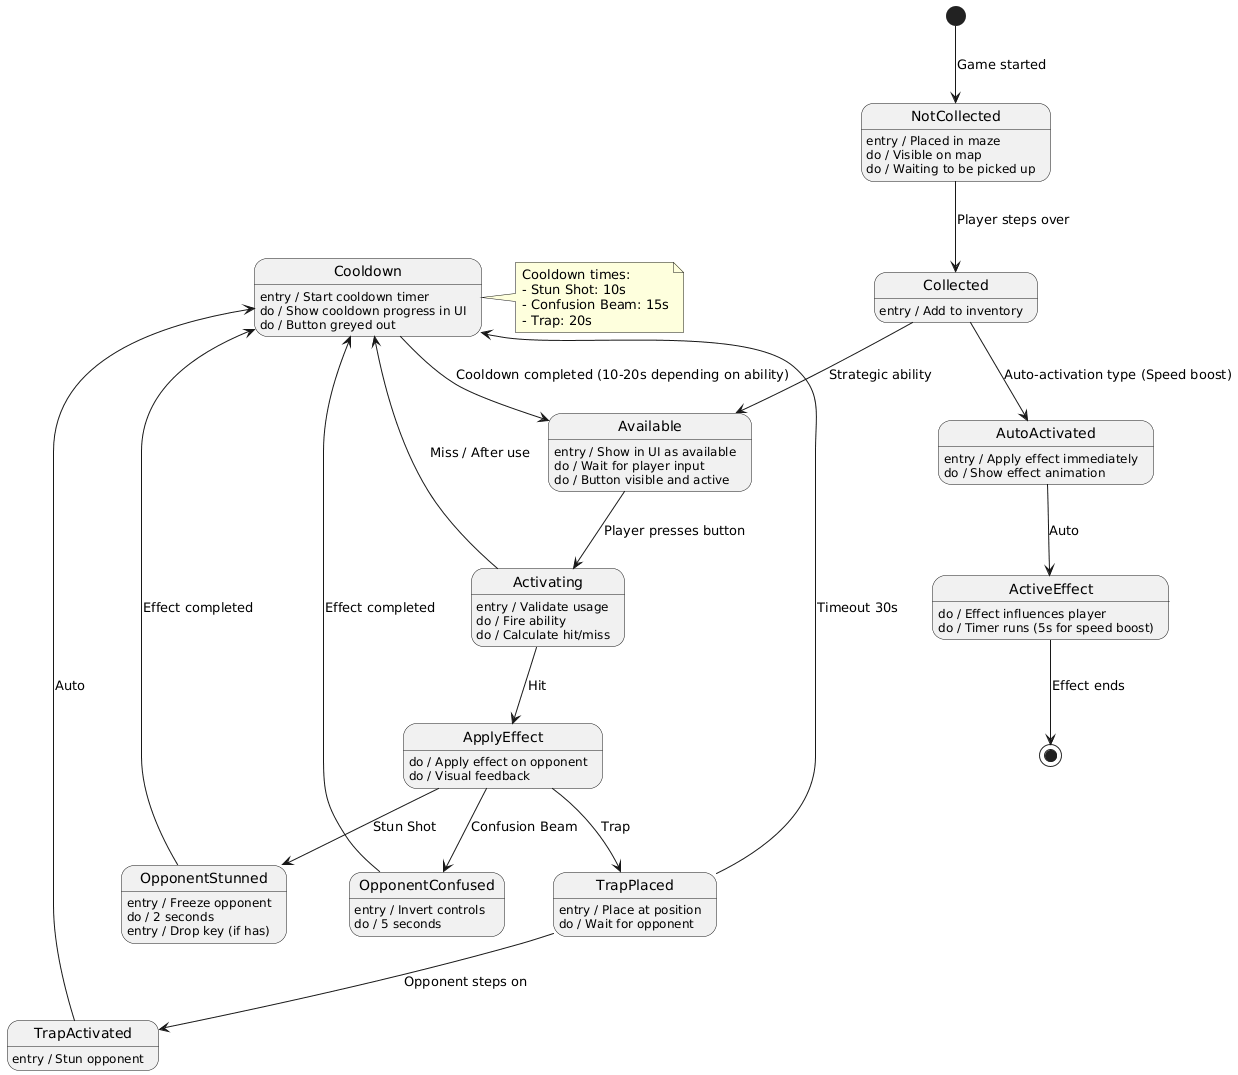

The diagram above was rendered by PlantUML. Its source (embedded in the PNG):
@startuml
[*] --> NotCollected : Game started

NotCollected : entry / Placed in maze  
NotCollected : do / Visible on map  
NotCollected : do / Waiting to be picked up  
NotCollected --> Collected : Player steps over  

Collected : entry / Add to inventory  
Collected --> AutoActivated : Auto-activation type (Speed boost)  
Collected --> Available : Strategic ability  

AutoActivated : entry / Apply effect immediately  
AutoActivated : do / Show effect animation  
AutoActivated --> ActiveEffect : Auto  

ActiveEffect : do / Effect influences player  
ActiveEffect : do / Timer runs (5s for speed boost)  
ActiveEffect --> [*] : Effect ends  

Available : entry / Show in UI as available  
Available : do / Wait for player input  
Available : do / Button visible and active  
Available --> Activating : Player presses button  

Activating : entry / Validate usage  
Activating : do / Fire ability  
Activating : do / Calculate hit/miss  
Activating --> ApplyEffect : Hit  
Activating --> Cooldown : Miss / After use  

ApplyEffect : do / Apply effect on opponent  
ApplyEffect : do / Visual feedback  
ApplyEffect --> OpponentStunned : Stun Shot  
ApplyEffect --> OpponentConfused : Confusion Beam  
ApplyEffect --> TrapPlaced : Trap  

OpponentStunned : entry / Freeze opponent  
OpponentStunned : do / 2 seconds  
OpponentStunned : entry / Drop key (if has)  
OpponentStunned --> Cooldown : Effect completed  

OpponentConfused : entry / Invert controls  
OpponentConfused : do / 5 seconds  
OpponentConfused --> Cooldown : Effect completed  

TrapPlaced : entry / Place at position  
TrapPlaced : do / Wait for opponent  
TrapPlaced --> TrapActivated : Opponent steps on  
TrapPlaced --> Cooldown : Timeout 30s  

TrapActivated : entry / Stun opponent  
TrapActivated --> Cooldown : Auto  

Cooldown : entry / Start cooldown timer  
Cooldown : do / Show cooldown progress in UI  
Cooldown : do / Button greyed out  
Cooldown --> Available : Cooldown completed (10-20s depending on ability)  

note right of Cooldown
  Cooldown times:
  - Stun Shot: 10s
  - Confusion Beam: 15s
  - Trap: 20s
end note
@enduml